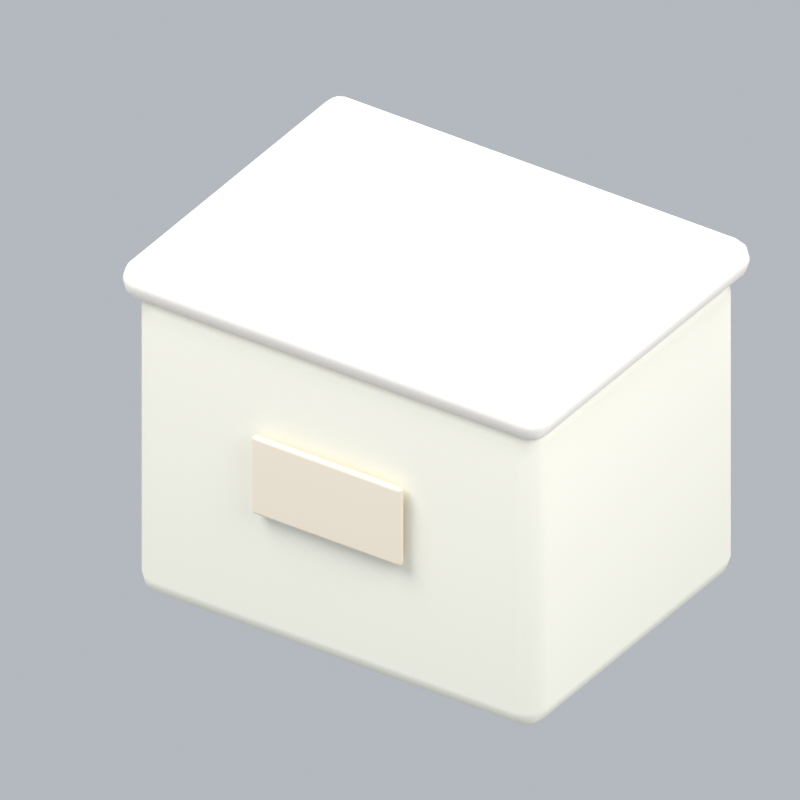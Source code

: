 # Source: officeWhiteBox.blend  (saved by Blender 5.2.45; exported with 4.5.12 LTS)
import bpy
from mathutils import Matrix  # noqa: F401  (used for matrix-valued properties, if any)

bpy.ops.wm.read_factory_settings(use_empty=True)
scene = bpy.context.scene
scene.name = 'Scene'

# ---- collections
col_collection = bpy.data.collections.new('Collection'); scene.collection.children.link(col_collection)

# ---- materials (node trees are filled in below, after node groups)
mat_cream = bpy.data.materials.new('cream')
mat_cream.diffuse_color = (0.9911, 0.9647, 0.8388, 1.0)
mat_white = bpy.data.materials.new('white')
mat_white.diffuse_color = (1.0, 0.9473, 0.8714, 1.0)
mat_paper = bpy.data.materials.new('paper')
mat_paper.diffuse_color = (0.9301, 0.8308, 0.6724, 1.0)

# ---- material node trees
mat_cream.use_nodes = True; mat_cream.node_tree.nodes.clear()
_N = mat_cream.node_tree.nodes; _L = mat_cream.node_tree.links
n0 = _N.new('ShaderNodeBsdfPrincipled'); n0.name = 'Principled BSDF'; n0.location = (-200, 100)
n0.inputs[0].default_value = (0.9911, 0.9647, 0.8388, 1.0)
n0.inputs[2].default_value = 0.72
n0.inputs[10].default_value = 0.005
n1 = _N.new('ShaderNodeOutputMaterial'); n1.name = 'Material Output'; n1.location = (200, 100)
_L.new(n0.outputs[0], n1.inputs[0])
n1.is_active_output = True
mat_white.use_nodes = True; mat_white.node_tree.nodes.clear()
_N = mat_white.node_tree.nodes; _L = mat_white.node_tree.links
n0 = _N.new('ShaderNodeBsdfPrincipled'); n0.name = 'Principled BSDF'; n0.location = (-200, 100)
n0.inputs[0].default_value = (1.0, 0.9473, 0.8714, 1.0)
n0.inputs[2].default_value = 0.72
n0.inputs[10].default_value = 0.005
n1 = _N.new('ShaderNodeOutputMaterial'); n1.name = 'Material Output'; n1.location = (200, 100)
_L.new(n0.outputs[0], n1.inputs[0])
n1.is_active_output = True
mat_paper.use_nodes = True; mat_paper.node_tree.nodes.clear()
_N = mat_paper.node_tree.nodes; _L = mat_paper.node_tree.links
n0 = _N.new('ShaderNodeBsdfPrincipled'); n0.name = 'Principled BSDF'; n0.location = (-200, 100)
n0.inputs[0].default_value = (0.9301, 0.8308, 0.6724, 1.0)
n0.inputs[2].default_value = 0.72
n0.inputs[10].default_value = 0.005
n1 = _N.new('ShaderNodeOutputMaterial'); n1.name = 'Material Output'; n1.location = (200, 100)
_L.new(n0.outputs[0], n1.inputs[0])
n1.is_active_output = True

# ---- world
world_world = bpy.data.worlds.new('World'); scene.world = world_world
world_world.use_nodes = True; world_world.node_tree.nodes.clear()
_N = world_world.node_tree.nodes; _L = world_world.node_tree.links
n0 = _N.new('ShaderNodeOutputWorld'); n0.name = 'World Output'; n0.location = (200, 100)
n1 = _N.new('ShaderNodeBackground'); n1.name = 'Background'; n1.location = (-200, 100)
n1.inputs[0].default_value = (0.65, 0.69, 0.74, 1.0)
n1.inputs[1].default_value = 0.7
_L.new(n1.outputs[0], n0.inputs[0])
n0.is_active_output = True
world_world.color = (0.3, 0.3, 0.3)
world_world.sun_shadow_jitter_overblur = 0.0

# ---- cameras
cam_camera_147 = bpy.data.cameras.new('Camera.147')
cam_camera_147.type = 'ORTHO'
cam_camera_147.ortho_scale = 1.825

# ---- lights
light_area_438 = bpy.data.lights.new('Area.438', 'AREA')
light_area_438.energy = 500.0
light_area_438.shape = 'DISK'
light_area_438.size = 5.0
light_area_438.size_y = 1.0
light_area_439 = bpy.data.lights.new('Area.439', 'AREA')
light_area_439.energy = 180.0
light_area_439.shape = 'DISK'
light_area_439.size = 4.0
light_area_439.size_y = 1.0
light_area_440 = bpy.data.lights.new('Area.440', 'AREA')
light_area_440.energy = 300.0
light_area_440.shape = 'DISK'
light_area_440.size = 4.0
light_area_440.size_y = 1.0

# ---- meshes
me_cube_683 = bpy.data.meshes.new('Cube.683')
me_cube_683.from_pydata([(-0.55, -0.425, -0.415), (-0.55, -0.425, 0.415), (-0.55, 0.425, -0.415), (-0.55, 0.425, 0.415), (0.55, -0.425, -0.415), (0.55, -0.425, 0.415), (0.55, 0.425, -0.415), (0.55, 0.425, 0.415)], [], [(0, 1, 3, 2), (2, 3, 7, 6), (6, 7, 5, 4), (4, 5, 1, 0), (2, 6, 4, 0), (7, 3, 1, 5)])
_uv = me_cube_683.uv_layers.new(name='UVMap')
_uv.uv.foreach_set('vector', [0.375, 0.0, 0.625, 0.0, 0.625, 0.25, 0.375, 0.25, 0.375, 0.25, 0.625, 0.25, 0.625, 0.5, 0.375, 0.5, 0.375, 0.5, 0.625, 0.5, 0.625, 0.75, 0.375, 0.75, 0.375, 0.75, 0.625, 0.75, 0.625, 1.0, 0.375, 1.0, 0.125, 0.5, 0.375, 0.5, 0.375, 0.75, 0.125, 0.75, 0.625, 0.5, 0.875, 0.5, 0.875, 0.75, 0.625, 0.75])
me_cube_683.materials.append(mat_cream)
me_cube_683.update()
me_cube_684 = bpy.data.meshes.new('Cube.684')
me_cube_684.from_pydata([(-0.58, -0.45, -0.05), (-0.58, -0.45, 0.05), (-0.58, 0.45, -0.05), (-0.58, 0.45, 0.05), (0.58, -0.45, -0.05), (0.58, -0.45, 0.05), (0.58, 0.45, -0.05), (0.58, 0.45, 0.05)], [], [(0, 1, 3, 2), (2, 3, 7, 6), (6, 7, 5, 4), (4, 5, 1, 0), (2, 6, 4, 0), (7, 3, 1, 5)])
_uv = me_cube_684.uv_layers.new(name='UVMap')
_uv.uv.foreach_set('vector', [0.375, 0.0, 0.625, 0.0, 0.625, 0.25, 0.375, 0.25, 0.375, 0.25, 0.625, 0.25, 0.625, 0.5, 0.375, 0.5, 0.375, 0.5, 0.625, 0.5, 0.625, 0.75, 0.375, 0.75, 0.375, 0.75, 0.625, 0.75, 0.625, 1.0, 0.375, 1.0, 0.125, 0.5, 0.375, 0.5, 0.375, 0.75, 0.125, 0.75, 0.625, 0.5, 0.875, 0.5, 0.875, 0.75, 0.625, 0.75])
me_cube_684.materials.append(mat_white)
me_cube_684.update()
me_cube_685 = bpy.data.meshes.new('Cube.685')
me_cube_685.from_pydata([(-0.205, -0.009, -0.105), (-0.205, -0.009, 0.105), (-0.205, 0.009, -0.105), (-0.205, 0.009, 0.105), (0.205, -0.009, -0.105), (0.205, -0.009, 0.105), (0.205, 0.009, -0.105), (0.205, 0.009, 0.105)], [], [(0, 1, 3, 2), (2, 3, 7, 6), (6, 7, 5, 4), (4, 5, 1, 0), (2, 6, 4, 0), (7, 3, 1, 5)])
_uv = me_cube_685.uv_layers.new(name='UVMap')
_uv.uv.foreach_set('vector', [0.375, 0.0, 0.625, 0.0, 0.625, 0.25, 0.375, 0.25, 0.375, 0.25, 0.625, 0.25, 0.625, 0.5, 0.375, 0.5, 0.375, 0.5, 0.625, 0.5, 0.625, 0.75, 0.375, 0.75, 0.375, 0.75, 0.625, 0.75, 0.625, 1.0, 0.375, 1.0, 0.125, 0.5, 0.375, 0.5, 0.375, 0.75, 0.125, 0.75, 0.625, 0.5, 0.875, 0.5, 0.875, 0.75, 0.625, 0.75])
me_cube_685.materials.append(mat_paper)
me_cube_685.update()

# ---- objects
ob_fixed_isometric_camera = bpy.data.objects.new('Fixed isometric camera', cam_camera_147)
ob_warm_key = bpy.data.objects.new('Warm key', light_area_438)
ob_fill = bpy.data.objects.new('Fill', light_area_439)
ob_rim = bpy.data.objects.new('Rim', light_area_440)
ob_storage_box = bpy.data.objects.new('Storage box', me_cube_683)
ob_box_lid = bpy.data.objects.new('Box lid', me_cube_684)
ob_box_label = bpy.data.objects.new('Box label', me_cube_685)
ob_officewhitebox_orientation = bpy.data.objects.new('officeWhiteBox orientation', None)

# ---- transforms, parenting, visibility, modifiers, constraints
ob_fixed_isometric_camera.location = (6.0, -9.149, 7.613)
ob_fixed_isometric_camera.rotation_euler = (0.9964, 2.214e-08, 0.588)
ob_warm_key.location = (-3.0, -4.0, 7.0)
ob_warm_key.rotation_euler = (0.6947, -4.874e-08, -0.6435)
ob_fill.location = (4.0, -1.0, 4.0)
ob_fill.rotation_euler = (0.9418, 9.221e-09, 1.326)
ob_rim.location = (1.0, 4.0, 6.0)
ob_rim.rotation_euler = (0.6896, -5.112e-08, 2.897)
ob_storage_box.parent = ob_officewhitebox_orientation
ob_storage_box.location = (0.0, 0.0, 0.45)
_m = ob_storage_box.modifiers.new('Rounded edges', 'BEVEL')
_m.width = 0.055
_m.width_pct = 0.055
_m.segments = 3
_m = ob_storage_box.modifiers.new('Weighted normals', 'WEIGHTED_NORMAL')
ob_box_lid.parent = ob_officewhitebox_orientation
ob_box_lid.location = (0.0, 0.0, 0.89)
_m = ob_box_lid.modifiers.new('Rounded edges', 'BEVEL')
_m.width = 0.045
_m.width_pct = 0.045
_m.segments = 3
_m = ob_box_lid.modifiers.new('Weighted normals', 'WEIGHTED_NORMAL')
ob_box_label.parent = ob_officewhitebox_orientation
ob_box_label.location = (0.0, -0.446, 0.5)
_m = ob_box_label.modifiers.new('Rounded edges', 'BEVEL')
_m.width = 0.0081
_m.width_pct = 0.0081
_m.segments = 3
_m = ob_box_label.modifiers.new('Weighted normals', 'WEIGHTED_NORMAL')
ob_officewhitebox_orientation.location = (0.0, 0.0, 0.0)

# ---- collection membership
col_collection.objects.link(ob_fixed_isometric_camera)
col_collection.objects.link(ob_warm_key)
col_collection.objects.link(ob_fill)
col_collection.objects.link(ob_rim)
col_collection.objects.link(ob_storage_box)
col_collection.objects.link(ob_box_lid)
col_collection.objects.link(ob_box_label)
col_collection.objects.link(ob_officewhitebox_orientation)

# ---- scene / render settings (as saved in the file)
scene.camera = ob_fixed_isometric_camera
scene.frame_start = 1; scene.frame_end = 1; scene.frame_set(1)
scene.render.engine = 'BLENDER_EEVEE_NEXT'
scene.render.resolution_x = 256
scene.render.resolution_y = 256
scene.render.fps = 12
scene.render.film_transparent = True
scene.render.bake_bias = 0.0
scene.render.bake_samples = 0
scene.render.compositor_device = 'GPU'
scene.eevee.taa_render_samples = 24
scene.eevee.use_volume_custom_range = False
scene.eevee.fast_gi_thickness_near = 0.1
scene.eevee.fast_gi_thickness_far = 0.0
scene.eevee.ray_tracing_options.screen_trace_thickness = 0.1
scene.view_settings.view_transform = 'Standard'
bpy.context.view_layer.update()
